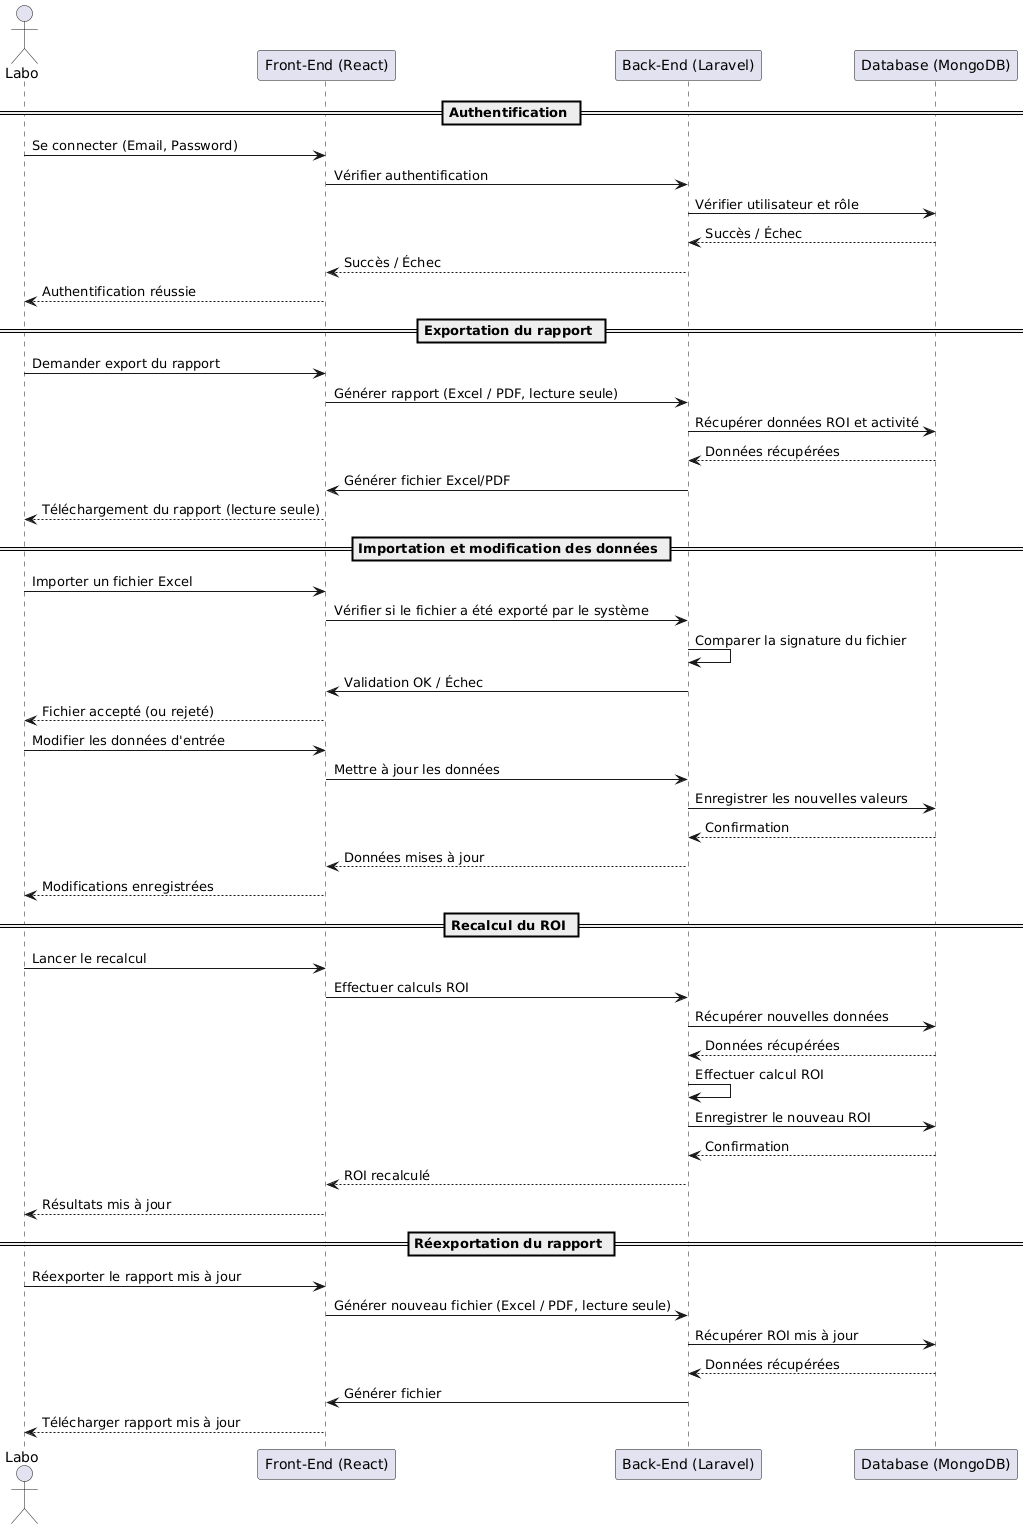

The diagram above was rendered by PlantUML. Its source (embedded in the PNG):
@startuml
actor Labo
participant "Front-End (React)" as FE
participant "Back-End (Laravel)" as BE
participant "Database (MongoDB)" as DB

== Authentification ==
Labo -> FE: Se connecter (Email, Password)
FE -> BE: Vérifier authentification
BE -> DB: Vérifier utilisateur et rôle
DB --> BE: Succès / Échec
BE --> FE: Succès / Échec
FE --> Labo: Authentification réussie

== Exportation du rapport ==
Labo -> FE: Demander export du rapport
FE -> BE: Générer rapport (Excel / PDF, lecture seule)
BE -> DB: Récupérer données ROI et activité
DB --> BE: Données récupérées
BE -> FE: Générer fichier Excel/PDF
FE --> Labo: Téléchargement du rapport (lecture seule)

== Importation et modification des données ==
Labo -> FE: Importer un fichier Excel
FE -> BE: Vérifier si le fichier a été exporté par le système
BE -> BE: Comparer la signature du fichier
BE -> FE: Validation OK / Échec
FE --> Labo: Fichier accepté (ou rejeté)

Labo -> FE: Modifier les données d'entrée
FE -> BE: Mettre à jour les données
BE -> DB: Enregistrer les nouvelles valeurs
DB --> BE: Confirmation
BE --> FE: Données mises à jour
FE --> Labo: Modifications enregistrées

== Recalcul du ROI ==
Labo -> FE: Lancer le recalcul
FE -> BE: Effectuer calculs ROI
BE -> DB: Récupérer nouvelles données
DB --> BE: Données récupérées
BE -> BE: Effectuer calcul ROI
BE -> DB: Enregistrer le nouveau ROI
DB --> BE: Confirmation
BE --> FE: ROI recalculé
FE --> Labo: Résultats mis à jour

== Réexportation du rapport ==
Labo -> FE: Réexporter le rapport mis à jour
FE -> BE: Générer nouveau fichier (Excel / PDF, lecture seule)
BE -> DB: Récupérer ROI mis à jour
DB --> BE: Données récupérées
BE -> FE: Générer fichier
FE --> Labo: Télécharger rapport mis à jour
@enduml